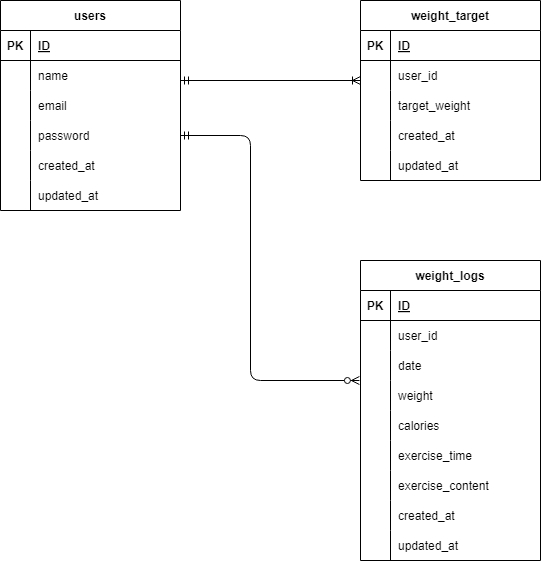

The diagram above was exported from draw.io. Its source (the exported page's mxGraphModel, read from the mxfile embedded in the PNG):
<mxGraphModel dx="606" dy="324" grid="1" gridSize="10" guides="1" tooltips="1" connect="1" arrows="1" fold="1" page="1" pageScale="1" pageWidth="850" pageHeight="1100" math="0" shadow="0">
  <root>
    <mxCell id="0" />
    <mxCell id="1" parent="0" />
    <mxCell id="2" value="weight_logs" style="shape=table;startSize=30;container=1;collapsible=1;childLayout=tableLayout;fixedRows=1;rowLines=0;fontStyle=1;align=center;resizeLast=1;" parent="1" vertex="1">
      <mxGeometry x="390" y="300" width="180" height="300" as="geometry" />
    </mxCell>
    <mxCell id="3" value="" style="shape=tableRow;horizontal=0;startSize=0;swimlaneHead=0;swimlaneBody=0;fillColor=none;collapsible=0;dropTarget=0;points=[[0,0.5],[1,0.5]];portConstraint=eastwest;top=0;left=0;right=0;bottom=1;" parent="2" vertex="1">
      <mxGeometry y="30" width="180" height="30" as="geometry" />
    </mxCell>
    <mxCell id="4" value="PK" style="shape=partialRectangle;connectable=0;fillColor=none;top=0;left=0;bottom=0;right=0;fontStyle=1;overflow=hidden;" parent="3" vertex="1">
      <mxGeometry width="30" height="30" as="geometry">
        <mxRectangle width="30" height="30" as="alternateBounds" />
      </mxGeometry>
    </mxCell>
    <mxCell id="5" value="ID" style="shape=partialRectangle;connectable=0;fillColor=none;top=0;left=0;bottom=0;right=0;align=left;spacingLeft=6;fontStyle=5;overflow=hidden;" parent="3" vertex="1">
      <mxGeometry x="30" width="150" height="30" as="geometry">
        <mxRectangle width="150" height="30" as="alternateBounds" />
      </mxGeometry>
    </mxCell>
    <mxCell id="6" value="" style="shape=tableRow;horizontal=0;startSize=0;swimlaneHead=0;swimlaneBody=0;fillColor=none;collapsible=0;dropTarget=0;points=[[0,0.5],[1,0.5]];portConstraint=eastwest;top=0;left=0;right=0;bottom=0;" parent="2" vertex="1">
      <mxGeometry y="60" width="180" height="30" as="geometry" />
    </mxCell>
    <mxCell id="7" value="" style="shape=partialRectangle;connectable=0;fillColor=none;top=0;left=0;bottom=0;right=0;editable=1;overflow=hidden;" parent="6" vertex="1">
      <mxGeometry width="30" height="30" as="geometry">
        <mxRectangle width="30" height="30" as="alternateBounds" />
      </mxGeometry>
    </mxCell>
    <mxCell id="8" value="user_id" style="shape=partialRectangle;connectable=0;fillColor=none;top=0;left=0;bottom=0;right=0;align=left;spacingLeft=6;overflow=hidden;" parent="6" vertex="1">
      <mxGeometry x="30" width="150" height="30" as="geometry">
        <mxRectangle width="150" height="30" as="alternateBounds" />
      </mxGeometry>
    </mxCell>
    <mxCell id="9" value="" style="shape=tableRow;horizontal=0;startSize=0;swimlaneHead=0;swimlaneBody=0;fillColor=none;collapsible=0;dropTarget=0;points=[[0,0.5],[1,0.5]];portConstraint=eastwest;top=0;left=0;right=0;bottom=0;" parent="2" vertex="1">
      <mxGeometry y="90" width="180" height="30" as="geometry" />
    </mxCell>
    <mxCell id="10" value="" style="shape=partialRectangle;connectable=0;fillColor=none;top=0;left=0;bottom=0;right=0;editable=1;overflow=hidden;" parent="9" vertex="1">
      <mxGeometry width="30" height="30" as="geometry">
        <mxRectangle width="30" height="30" as="alternateBounds" />
      </mxGeometry>
    </mxCell>
    <mxCell id="11" value="date" style="shape=partialRectangle;connectable=0;fillColor=none;top=0;left=0;bottom=0;right=0;align=left;spacingLeft=6;overflow=hidden;" parent="9" vertex="1">
      <mxGeometry x="30" width="150" height="30" as="geometry">
        <mxRectangle width="150" height="30" as="alternateBounds" />
      </mxGeometry>
    </mxCell>
    <mxCell id="12" value="" style="shape=tableRow;horizontal=0;startSize=0;swimlaneHead=0;swimlaneBody=0;fillColor=none;collapsible=0;dropTarget=0;points=[[0,0.5],[1,0.5]];portConstraint=eastwest;top=0;left=0;right=0;bottom=0;" parent="2" vertex="1">
      <mxGeometry y="120" width="180" height="30" as="geometry" />
    </mxCell>
    <mxCell id="13" value="" style="shape=partialRectangle;connectable=0;fillColor=none;top=0;left=0;bottom=0;right=0;editable=1;overflow=hidden;" parent="12" vertex="1">
      <mxGeometry width="30" height="30" as="geometry">
        <mxRectangle width="30" height="30" as="alternateBounds" />
      </mxGeometry>
    </mxCell>
    <mxCell id="14" value="weight" style="shape=partialRectangle;connectable=0;fillColor=none;top=0;left=0;bottom=0;right=0;align=left;spacingLeft=6;overflow=hidden;" parent="12" vertex="1">
      <mxGeometry x="30" width="150" height="30" as="geometry">
        <mxRectangle width="150" height="30" as="alternateBounds" />
      </mxGeometry>
    </mxCell>
    <mxCell id="50" style="shape=tableRow;horizontal=0;startSize=0;swimlaneHead=0;swimlaneBody=0;fillColor=none;collapsible=0;dropTarget=0;points=[[0,0.5],[1,0.5]];portConstraint=eastwest;top=0;left=0;right=0;bottom=0;" parent="2" vertex="1">
      <mxGeometry y="150" width="180" height="30" as="geometry" />
    </mxCell>
    <mxCell id="51" style="shape=partialRectangle;connectable=0;fillColor=none;top=0;left=0;bottom=0;right=0;editable=1;overflow=hidden;" parent="50" vertex="1">
      <mxGeometry width="30" height="30" as="geometry">
        <mxRectangle width="30" height="30" as="alternateBounds" />
      </mxGeometry>
    </mxCell>
    <mxCell id="52" value="calories" style="shape=partialRectangle;connectable=0;fillColor=none;top=0;left=0;bottom=0;right=0;align=left;spacingLeft=6;overflow=hidden;" parent="50" vertex="1">
      <mxGeometry x="30" width="150" height="30" as="geometry">
        <mxRectangle width="150" height="30" as="alternateBounds" />
      </mxGeometry>
    </mxCell>
    <mxCell id="53" style="shape=tableRow;horizontal=0;startSize=0;swimlaneHead=0;swimlaneBody=0;fillColor=none;collapsible=0;dropTarget=0;points=[[0,0.5],[1,0.5]];portConstraint=eastwest;top=0;left=0;right=0;bottom=0;" parent="2" vertex="1">
      <mxGeometry y="180" width="180" height="30" as="geometry" />
    </mxCell>
    <mxCell id="54" style="shape=partialRectangle;connectable=0;fillColor=none;top=0;left=0;bottom=0;right=0;editable=1;overflow=hidden;" parent="53" vertex="1">
      <mxGeometry width="30" height="30" as="geometry">
        <mxRectangle width="30" height="30" as="alternateBounds" />
      </mxGeometry>
    </mxCell>
    <mxCell id="55" value="exercise_time" style="shape=partialRectangle;connectable=0;fillColor=none;top=0;left=0;bottom=0;right=0;align=left;spacingLeft=6;overflow=hidden;" parent="53" vertex="1">
      <mxGeometry x="30" width="150" height="30" as="geometry">
        <mxRectangle width="150" height="30" as="alternateBounds" />
      </mxGeometry>
    </mxCell>
    <mxCell id="56" style="shape=tableRow;horizontal=0;startSize=0;swimlaneHead=0;swimlaneBody=0;fillColor=none;collapsible=0;dropTarget=0;points=[[0,0.5],[1,0.5]];portConstraint=eastwest;top=0;left=0;right=0;bottom=0;" parent="2" vertex="1">
      <mxGeometry y="210" width="180" height="30" as="geometry" />
    </mxCell>
    <mxCell id="57" style="shape=partialRectangle;connectable=0;fillColor=none;top=0;left=0;bottom=0;right=0;editable=1;overflow=hidden;" parent="56" vertex="1">
      <mxGeometry width="30" height="30" as="geometry">
        <mxRectangle width="30" height="30" as="alternateBounds" />
      </mxGeometry>
    </mxCell>
    <mxCell id="58" value="exercise_content" style="shape=partialRectangle;connectable=0;fillColor=none;top=0;left=0;bottom=0;right=0;align=left;spacingLeft=6;overflow=hidden;" parent="56" vertex="1">
      <mxGeometry x="30" width="150" height="30" as="geometry">
        <mxRectangle width="150" height="30" as="alternateBounds" />
      </mxGeometry>
    </mxCell>
    <mxCell id="59" style="shape=tableRow;horizontal=0;startSize=0;swimlaneHead=0;swimlaneBody=0;fillColor=none;collapsible=0;dropTarget=0;points=[[0,0.5],[1,0.5]];portConstraint=eastwest;top=0;left=0;right=0;bottom=0;" parent="2" vertex="1">
      <mxGeometry y="240" width="180" height="30" as="geometry" />
    </mxCell>
    <mxCell id="60" style="shape=partialRectangle;connectable=0;fillColor=none;top=0;left=0;bottom=0;right=0;editable=1;overflow=hidden;" parent="59" vertex="1">
      <mxGeometry width="30" height="30" as="geometry">
        <mxRectangle width="30" height="30" as="alternateBounds" />
      </mxGeometry>
    </mxCell>
    <mxCell id="61" value="created_at" style="shape=partialRectangle;connectable=0;fillColor=none;top=0;left=0;bottom=0;right=0;align=left;spacingLeft=6;overflow=hidden;" parent="59" vertex="1">
      <mxGeometry x="30" width="150" height="30" as="geometry">
        <mxRectangle width="150" height="30" as="alternateBounds" />
      </mxGeometry>
    </mxCell>
    <mxCell id="62" style="shape=tableRow;horizontal=0;startSize=0;swimlaneHead=0;swimlaneBody=0;fillColor=none;collapsible=0;dropTarget=0;points=[[0,0.5],[1,0.5]];portConstraint=eastwest;top=0;left=0;right=0;bottom=0;" parent="2" vertex="1">
      <mxGeometry y="270" width="180" height="30" as="geometry" />
    </mxCell>
    <mxCell id="63" style="shape=partialRectangle;connectable=0;fillColor=none;top=0;left=0;bottom=0;right=0;editable=1;overflow=hidden;" parent="62" vertex="1">
      <mxGeometry width="30" height="30" as="geometry">
        <mxRectangle width="30" height="30" as="alternateBounds" />
      </mxGeometry>
    </mxCell>
    <mxCell id="64" value="updated_at" style="shape=partialRectangle;connectable=0;fillColor=none;top=0;left=0;bottom=0;right=0;align=left;spacingLeft=6;overflow=hidden;" parent="62" vertex="1">
      <mxGeometry x="30" width="150" height="30" as="geometry">
        <mxRectangle width="150" height="30" as="alternateBounds" />
      </mxGeometry>
    </mxCell>
    <mxCell id="15" value="weight_target" style="shape=table;startSize=30;container=1;collapsible=1;childLayout=tableLayout;fixedRows=1;rowLines=0;fontStyle=1;align=center;resizeLast=1;" parent="1" vertex="1">
      <mxGeometry x="390" y="40" width="180" height="180" as="geometry" />
    </mxCell>
    <mxCell id="16" value="" style="shape=tableRow;horizontal=0;startSize=0;swimlaneHead=0;swimlaneBody=0;fillColor=none;collapsible=0;dropTarget=0;points=[[0,0.5],[1,0.5]];portConstraint=eastwest;top=0;left=0;right=0;bottom=1;" parent="15" vertex="1">
      <mxGeometry y="30" width="180" height="30" as="geometry" />
    </mxCell>
    <mxCell id="17" value="PK" style="shape=partialRectangle;connectable=0;fillColor=none;top=0;left=0;bottom=0;right=0;fontStyle=1;overflow=hidden;" parent="16" vertex="1">
      <mxGeometry width="30" height="30" as="geometry">
        <mxRectangle width="30" height="30" as="alternateBounds" />
      </mxGeometry>
    </mxCell>
    <mxCell id="18" value="ID" style="shape=partialRectangle;connectable=0;fillColor=none;top=0;left=0;bottom=0;right=0;align=left;spacingLeft=6;fontStyle=5;overflow=hidden;" parent="16" vertex="1">
      <mxGeometry x="30" width="150" height="30" as="geometry">
        <mxRectangle width="150" height="30" as="alternateBounds" />
      </mxGeometry>
    </mxCell>
    <mxCell id="19" value="" style="shape=tableRow;horizontal=0;startSize=0;swimlaneHead=0;swimlaneBody=0;fillColor=none;collapsible=0;dropTarget=0;points=[[0,0.5],[1,0.5]];portConstraint=eastwest;top=0;left=0;right=0;bottom=0;" parent="15" vertex="1">
      <mxGeometry y="60" width="180" height="30" as="geometry" />
    </mxCell>
    <mxCell id="20" value="" style="shape=partialRectangle;connectable=0;fillColor=none;top=0;left=0;bottom=0;right=0;editable=1;overflow=hidden;" parent="19" vertex="1">
      <mxGeometry width="30" height="30" as="geometry">
        <mxRectangle width="30" height="30" as="alternateBounds" />
      </mxGeometry>
    </mxCell>
    <mxCell id="21" value="user_id" style="shape=partialRectangle;connectable=0;fillColor=none;top=0;left=0;bottom=0;right=0;align=left;spacingLeft=6;overflow=hidden;" parent="19" vertex="1">
      <mxGeometry x="30" width="150" height="30" as="geometry">
        <mxRectangle width="150" height="30" as="alternateBounds" />
      </mxGeometry>
    </mxCell>
    <mxCell id="22" value="" style="shape=tableRow;horizontal=0;startSize=0;swimlaneHead=0;swimlaneBody=0;fillColor=none;collapsible=0;dropTarget=0;points=[[0,0.5],[1,0.5]];portConstraint=eastwest;top=0;left=0;right=0;bottom=0;" parent="15" vertex="1">
      <mxGeometry y="90" width="180" height="30" as="geometry" />
    </mxCell>
    <mxCell id="23" value="" style="shape=partialRectangle;connectable=0;fillColor=none;top=0;left=0;bottom=0;right=0;editable=1;overflow=hidden;" parent="22" vertex="1">
      <mxGeometry width="30" height="30" as="geometry">
        <mxRectangle width="30" height="30" as="alternateBounds" />
      </mxGeometry>
    </mxCell>
    <mxCell id="24" value="target_weight" style="shape=partialRectangle;connectable=0;fillColor=none;top=0;left=0;bottom=0;right=0;align=left;spacingLeft=6;overflow=hidden;" parent="22" vertex="1">
      <mxGeometry x="30" width="150" height="30" as="geometry">
        <mxRectangle width="150" height="30" as="alternateBounds" />
      </mxGeometry>
    </mxCell>
    <mxCell id="25" value="" style="shape=tableRow;horizontal=0;startSize=0;swimlaneHead=0;swimlaneBody=0;fillColor=none;collapsible=0;dropTarget=0;points=[[0,0.5],[1,0.5]];portConstraint=eastwest;top=0;left=0;right=0;bottom=0;" parent="15" vertex="1">
      <mxGeometry y="120" width="180" height="30" as="geometry" />
    </mxCell>
    <mxCell id="26" value="" style="shape=partialRectangle;connectable=0;fillColor=none;top=0;left=0;bottom=0;right=0;editable=1;overflow=hidden;" parent="25" vertex="1">
      <mxGeometry width="30" height="30" as="geometry">
        <mxRectangle width="30" height="30" as="alternateBounds" />
      </mxGeometry>
    </mxCell>
    <mxCell id="27" value="created_at" style="shape=partialRectangle;connectable=0;fillColor=none;top=0;left=0;bottom=0;right=0;align=left;spacingLeft=6;overflow=hidden;" parent="25" vertex="1">
      <mxGeometry x="30" width="150" height="30" as="geometry">
        <mxRectangle width="150" height="30" as="alternateBounds" />
      </mxGeometry>
    </mxCell>
    <mxCell id="47" style="shape=tableRow;horizontal=0;startSize=0;swimlaneHead=0;swimlaneBody=0;fillColor=none;collapsible=0;dropTarget=0;points=[[0,0.5],[1,0.5]];portConstraint=eastwest;top=0;left=0;right=0;bottom=0;" parent="15" vertex="1">
      <mxGeometry y="150" width="180" height="30" as="geometry" />
    </mxCell>
    <mxCell id="48" style="shape=partialRectangle;connectable=0;fillColor=none;top=0;left=0;bottom=0;right=0;editable=1;overflow=hidden;" parent="47" vertex="1">
      <mxGeometry width="30" height="30" as="geometry">
        <mxRectangle width="30" height="30" as="alternateBounds" />
      </mxGeometry>
    </mxCell>
    <mxCell id="49" value="updated_at" style="shape=partialRectangle;connectable=0;fillColor=none;top=0;left=0;bottom=0;right=0;align=left;spacingLeft=6;overflow=hidden;" parent="47" vertex="1">
      <mxGeometry x="30" width="150" height="30" as="geometry">
        <mxRectangle width="150" height="30" as="alternateBounds" />
      </mxGeometry>
    </mxCell>
    <mxCell id="28" value="users" style="shape=table;startSize=30;container=1;collapsible=1;childLayout=tableLayout;fixedRows=1;rowLines=0;fontStyle=1;align=center;resizeLast=1;" parent="1" vertex="1">
      <mxGeometry x="30" y="40" width="180" height="210" as="geometry" />
    </mxCell>
    <mxCell id="29" value="" style="shape=tableRow;horizontal=0;startSize=0;swimlaneHead=0;swimlaneBody=0;fillColor=none;collapsible=0;dropTarget=0;points=[[0,0.5],[1,0.5]];portConstraint=eastwest;top=0;left=0;right=0;bottom=1;" parent="28" vertex="1">
      <mxGeometry y="30" width="180" height="30" as="geometry" />
    </mxCell>
    <mxCell id="30" value="PK" style="shape=partialRectangle;connectable=0;fillColor=none;top=0;left=0;bottom=0;right=0;fontStyle=1;overflow=hidden;" parent="29" vertex="1">
      <mxGeometry width="30" height="30" as="geometry">
        <mxRectangle width="30" height="30" as="alternateBounds" />
      </mxGeometry>
    </mxCell>
    <mxCell id="31" value="ID" style="shape=partialRectangle;connectable=0;fillColor=none;top=0;left=0;bottom=0;right=0;align=left;spacingLeft=6;fontStyle=5;overflow=hidden;" parent="29" vertex="1">
      <mxGeometry x="30" width="150" height="30" as="geometry">
        <mxRectangle width="150" height="30" as="alternateBounds" />
      </mxGeometry>
    </mxCell>
    <mxCell id="32" value="" style="shape=tableRow;horizontal=0;startSize=0;swimlaneHead=0;swimlaneBody=0;fillColor=none;collapsible=0;dropTarget=0;points=[[0,0.5],[1,0.5]];portConstraint=eastwest;top=0;left=0;right=0;bottom=0;" parent="28" vertex="1">
      <mxGeometry y="60" width="180" height="30" as="geometry" />
    </mxCell>
    <mxCell id="33" value="" style="shape=partialRectangle;connectable=0;fillColor=none;top=0;left=0;bottom=0;right=0;editable=1;overflow=hidden;" parent="32" vertex="1">
      <mxGeometry width="30" height="30" as="geometry">
        <mxRectangle width="30" height="30" as="alternateBounds" />
      </mxGeometry>
    </mxCell>
    <mxCell id="34" value="name" style="shape=partialRectangle;connectable=0;fillColor=none;top=0;left=0;bottom=0;right=0;align=left;spacingLeft=6;overflow=hidden;" parent="32" vertex="1">
      <mxGeometry x="30" width="150" height="30" as="geometry">
        <mxRectangle width="150" height="30" as="alternateBounds" />
      </mxGeometry>
    </mxCell>
    <mxCell id="35" value="" style="shape=tableRow;horizontal=0;startSize=0;swimlaneHead=0;swimlaneBody=0;fillColor=none;collapsible=0;dropTarget=0;points=[[0,0.5],[1,0.5]];portConstraint=eastwest;top=0;left=0;right=0;bottom=0;" parent="28" vertex="1">
      <mxGeometry y="90" width="180" height="30" as="geometry" />
    </mxCell>
    <mxCell id="36" value="" style="shape=partialRectangle;connectable=0;fillColor=none;top=0;left=0;bottom=0;right=0;editable=1;overflow=hidden;" parent="35" vertex="1">
      <mxGeometry width="30" height="30" as="geometry">
        <mxRectangle width="30" height="30" as="alternateBounds" />
      </mxGeometry>
    </mxCell>
    <mxCell id="37" value="email" style="shape=partialRectangle;connectable=0;fillColor=none;top=0;left=0;bottom=0;right=0;align=left;spacingLeft=6;overflow=hidden;" parent="35" vertex="1">
      <mxGeometry x="30" width="150" height="30" as="geometry">
        <mxRectangle width="150" height="30" as="alternateBounds" />
      </mxGeometry>
    </mxCell>
    <mxCell id="38" value="" style="shape=tableRow;horizontal=0;startSize=0;swimlaneHead=0;swimlaneBody=0;fillColor=none;collapsible=0;dropTarget=0;points=[[0,0.5],[1,0.5]];portConstraint=eastwest;top=0;left=0;right=0;bottom=0;" parent="28" vertex="1">
      <mxGeometry y="120" width="180" height="30" as="geometry" />
    </mxCell>
    <mxCell id="39" value="" style="shape=partialRectangle;connectable=0;fillColor=none;top=0;left=0;bottom=0;right=0;editable=1;overflow=hidden;" parent="38" vertex="1">
      <mxGeometry width="30" height="30" as="geometry">
        <mxRectangle width="30" height="30" as="alternateBounds" />
      </mxGeometry>
    </mxCell>
    <mxCell id="40" value="password" style="shape=partialRectangle;connectable=0;fillColor=none;top=0;left=0;bottom=0;right=0;align=left;spacingLeft=6;overflow=hidden;" parent="38" vertex="1">
      <mxGeometry x="30" width="150" height="30" as="geometry">
        <mxRectangle width="150" height="30" as="alternateBounds" />
      </mxGeometry>
    </mxCell>
    <mxCell id="44" style="shape=tableRow;horizontal=0;startSize=0;swimlaneHead=0;swimlaneBody=0;fillColor=none;collapsible=0;dropTarget=0;points=[[0,0.5],[1,0.5]];portConstraint=eastwest;top=0;left=0;right=0;bottom=0;" parent="28" vertex="1">
      <mxGeometry y="150" width="180" height="30" as="geometry" />
    </mxCell>
    <mxCell id="45" style="shape=partialRectangle;connectable=0;fillColor=none;top=0;left=0;bottom=0;right=0;editable=1;overflow=hidden;" parent="44" vertex="1">
      <mxGeometry width="30" height="30" as="geometry">
        <mxRectangle width="30" height="30" as="alternateBounds" />
      </mxGeometry>
    </mxCell>
    <mxCell id="46" value="created_at" style="shape=partialRectangle;connectable=0;fillColor=none;top=0;left=0;bottom=0;right=0;align=left;spacingLeft=6;overflow=hidden;" parent="44" vertex="1">
      <mxGeometry x="30" width="150" height="30" as="geometry">
        <mxRectangle width="150" height="30" as="alternateBounds" />
      </mxGeometry>
    </mxCell>
    <mxCell id="41" style="shape=tableRow;horizontal=0;startSize=0;swimlaneHead=0;swimlaneBody=0;fillColor=none;collapsible=0;dropTarget=0;points=[[0,0.5],[1,0.5]];portConstraint=eastwest;top=0;left=0;right=0;bottom=0;" parent="28" vertex="1">
      <mxGeometry y="180" width="180" height="30" as="geometry" />
    </mxCell>
    <mxCell id="42" style="shape=partialRectangle;connectable=0;fillColor=none;top=0;left=0;bottom=0;right=0;editable=1;overflow=hidden;" parent="41" vertex="1">
      <mxGeometry width="30" height="30" as="geometry">
        <mxRectangle width="30" height="30" as="alternateBounds" />
      </mxGeometry>
    </mxCell>
    <mxCell id="43" value="updated_at" style="shape=partialRectangle;connectable=0;fillColor=none;top=0;left=0;bottom=0;right=0;align=left;spacingLeft=6;overflow=hidden;" parent="41" vertex="1">
      <mxGeometry x="30" width="150" height="30" as="geometry">
        <mxRectangle width="150" height="30" as="alternateBounds" />
      </mxGeometry>
    </mxCell>
    <mxCell id="65" value="" style="fontSize=12;html=1;endArrow=ERzeroToMany;startArrow=ERmandOne;exitX=1;exitY=0.5;exitDx=0;exitDy=0;entryX=-0.006;entryY=0;entryDx=0;entryDy=0;entryPerimeter=0;edgeStyle=orthogonalEdgeStyle;" edge="1" parent="1" source="38" target="12">
      <mxGeometry width="100" height="100" relative="1" as="geometry">
        <mxPoint x="260" y="170" as="sourcePoint" />
        <mxPoint x="320" y="320" as="targetPoint" />
        <Array as="points">
          <mxPoint x="280" y="175" />
          <mxPoint x="280" y="420" />
        </Array>
      </mxGeometry>
    </mxCell>
    <mxCell id="67" value="" style="fontSize=12;html=1;endArrow=ERoneToMany;startArrow=ERmandOne;exitX=1;exitY=0.667;exitDx=0;exitDy=0;exitPerimeter=0;" edge="1" parent="1" source="32">
      <mxGeometry width="100" height="100" relative="1" as="geometry">
        <mxPoint x="220" y="120" as="sourcePoint" />
        <mxPoint x="390" y="120" as="targetPoint" />
      </mxGeometry>
    </mxCell>
  </root>
</mxGraphModel>